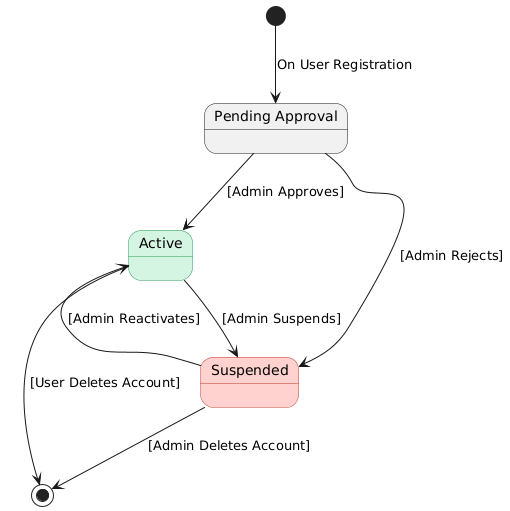

The diagram above was rendered by PlantUML. Its source (embedded in the PNG):
@startuml
skinparam state {
  BackgroundColor<<Suspended>> #FFD2CF
  BorderColor<<Suspended>> #C0392B
  BackgroundColor<<Active>> #D5F5E3
  BorderColor<<Active>> #229954
}

[*] --> PendingApproval : On User Registration

state "Pending Approval" as PendingApproval
state "Active" as Active <<Active>>
state "Suspended" as Suspended <<Suspended>>

PendingApproval --> Active : [Admin Approves]
Active --> Suspended : [Admin Suspends]
PendingApproval --> Suspended : [Admin Rejects]
Suspended --> Active : [Admin Reactivates]
Active --> [*] : [User Deletes Account]
Suspended --> [*] : [Admin Deletes Account]
@enduml